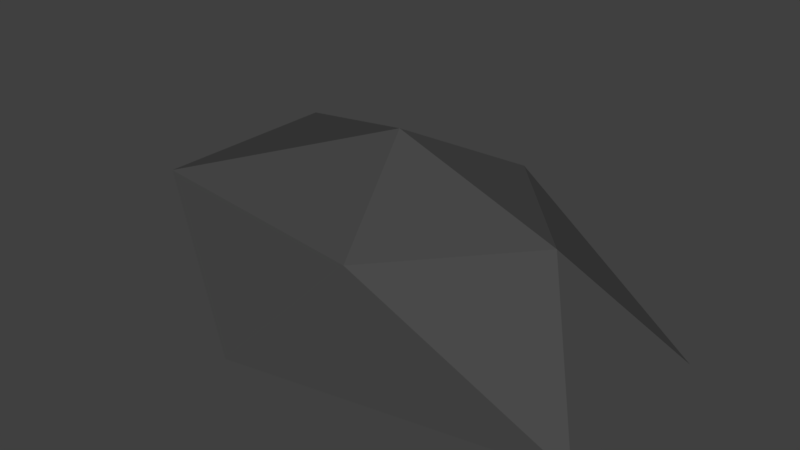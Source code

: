 # Source: Rock_flat.blend  (saved by Blender 2.77.0; exported with 4.5.12 LTS)
import bpy
from mathutils import Matrix  # noqa: F401  (used for matrix-valued properties, if any)

bpy.ops.wm.read_factory_settings(use_empty=True)
scene = bpy.context.scene
scene.name = 'Scene'

# ---- collections
col_collection_6 = bpy.data.collections.new('Collection 6'); scene.collection.children.link(col_collection_6)

# ---- materials (node trees are filled in below, after node groups)
mat_material = bpy.data.materials.new('Material')
mat_material.alpha_threshold = 0.0
mat_material.roughness = 0.5

# ---- material node trees
mat_material.use_nodes = True; mat_material.node_tree.nodes.clear()
_N = mat_material.node_tree.nodes; _L = mat_material.node_tree.links
n0 = _N.new('ShaderNodeOutputMaterial'); n0.name = 'Material Output'; n0.location = (300, 300)
n1 = _N.new('ShaderNodeBsdfDiffuse'); n1.name = 'Diffuse BSDF'; n1.location = (10, 300)
n1.inputs[0].default_value = (0.06681, 0.06681, 0.06681, 1.0)
_L.new(n1.outputs[0], n0.inputs[0])
n0.is_active_output = True

# ---- world
world_world = bpy.data.worlds.new('World'); scene.world = world_world
world_world.color = (0.05088, 0.05088, 0.05088)
world_world.use_sun_shadow = False
world_world.sun_shadow_jitter_overblur = 0.0
world_world.cycles.sampling_method = 'MANUAL'

# ---- meshes
me_rock = bpy.data.meshes.new('Rock')
me_rock.from_pydata([(1.245, -0.4837, -0.0007538), (-0.3432, -0.7841, -0.0007538), (-1.239, 0.01598, -0.0007538), (-0.2543, 0.7826, 0.005538), (1.245, 0.4837, -0.003276), (0.2543, -0.6481, 0.6235), (-0.9927, -0.4662, 0.6096), (-0.9927, 0.5011, 0.6066), (0.2543, 0.6056, 0.6206), (0.8229, 2.98e-08, 0.6235), (-1.455e-11, 5.96e-08, 0.9323)], [], [(0, 1, 2, 3, 4), (0, 4, 9), (1, 0, 5), (2, 1, 6), (3, 2, 7), (4, 3, 8), (0, 9, 5), (1, 5, 6), (2, 6, 7), (3, 7, 8), (4, 8, 9), (5, 9, 10), (6, 5, 10), (7, 6, 10), (8, 7, 10), (9, 8, 10)])
_uv = me_rock.uv_layers.new(name='UVMap')
_uv.uv.foreach_set('vector', [0.3658, 0.07117, 0.3658, 0.7106, 0.137, 1.0, 0.0, 0.5608, 0.1375, 0.0, 0.626, 0.9703, 0.3936, 0.9703, 0.5112, 0.8447, 0.8441, 0.6304, 0.8644, 0.0, 1.0, 0.3982, 0.8773, 0.9783, 0.8441, 0.6304, 1.0, 0.8899, 0.8441, 0.5993, 0.7937, 0.9683, 0.6811, 0.8774, 0.8441, 0.0, 0.8441, 0.5993, 0.6956, 0.3877, 0.626, 0.9703, 0.5112, 0.8447, 0.6669, 0.6224, 0.8441, 0.6304, 1.0, 0.3982, 1.0, 0.8899, 0.5065, 0.0, 0.6235, 0.1343, 0.3911, 0.1343, 0.8441, 0.5993, 0.6811, 0.8774, 0.6956, 0.3877, 0.8441, 0.0, 0.6956, 0.3877, 0.6669, 0.1476, 0.6669, 0.6224, 0.5112, 0.8447, 0.512, 0.5425, 0.6235, 0.1343, 0.6669, 0.6224, 0.512, 0.5425, 0.3911, 0.1343, 0.6235, 0.1343, 0.512, 0.5425, 0.3658, 0.6224, 0.3911, 0.1343, 0.512, 0.5425, 0.5112, 0.8447, 0.3658, 0.6224, 0.512, 0.5425])
me_rock.materials.append(mat_material)
me_rock.use_remesh_preserve_volume = False
me_rock.use_remesh_preserve_attributes = False
me_rock.use_mirror_vertex_groups = False
me_rock.update()

# ---- objects
ob_rock_flat = bpy.data.objects.new('rock flat', me_rock)

# ---- transforms, parenting, visibility, modifiers, constraints
ob_rock_flat.location = (0.0, 0.0, 0.0)
ob_rock_flat.lineart.crease_threshold = 0.0

# ---- collection membership
col_collection_6.objects.link(ob_rock_flat)

# ---- scene / render settings (as saved in the file)
scene.frame_start = 1; scene.frame_end = 250; scene.frame_set(19)
scene.render.engine = 'CYCLES'
scene.render.resolution_percentage = 50
scene.render.dither_intensity = 0.0
scene.cycles.use_denoising = False
scene.cycles.samples = 128
scene.cycles.sampling_pattern = 'TABULATED_SOBOL'
scene.cycles.light_sampling_threshold = 0.0
scene.cycles.use_adaptive_sampling = False
scene.cycles.use_light_tree = False
scene.cycles.blur_glossy = 0.0
scene.cycles.sample_clamp_indirect = 0.0
scene.view_settings.view_transform = 'Standard'
bpy.context.view_layer.update()

# ---- added for rendering (the .blend has no active camera and no usable light): camera, sun
cam_auto = bpy.data.cameras.new('AutoCamera')
cam_auto.lens = 50.0
cam_auto.sensor_width = 36.0
cam_auto.clip_end = 1000.0
ob_auto_camera = bpy.data.objects.new('AutoCamera', cam_auto)
scene.collection.objects.link(ob_auto_camera)
ob_auto_camera.location = (2.85409, -3.42224, 2.74549)
ob_auto_camera.rotation_euler = (1.09748, -7.21219e-08, 0.694738)
scene.camera = ob_auto_camera
light_auto_sun = bpy.data.lights.new('AutoSun', 'SUN')
light_auto_sun.energy = 3.0
light_auto_sun.angle = 0.0523599
ob_auto_sun = bpy.data.objects.new('AutoSun', light_auto_sun)
scene.collection.objects.link(ob_auto_sun)
ob_auto_sun.rotation_euler = (0.872665, 0.174533, 0.523599)
bpy.context.view_layer.update()
